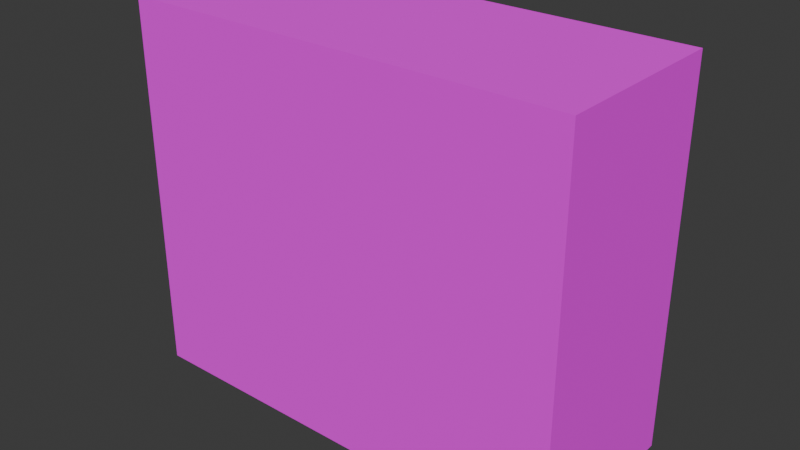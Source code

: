 # Source: wooden_drawer.blend  (saved by Blender 4.4.30; exported with 4.5.12 LTS)
import bpy
from mathutils import Matrix  # noqa: F401  (used for matrix-valued properties, if any)

bpy.ops.wm.read_factory_settings(use_empty=True)
scene = bpy.context.scene
scene.name = 'Scene'

# ---- collections
col_collection = bpy.data.collections.new('Collection'); scene.collection.children.link(col_collection)

# ---- images (referenced by path relative to the original .blend; pixels are not part of the script)
import os
ASSET_DIR = os.environ.get("B2B_ASSET_DIR", "")  # directory of the original .blend (textures are referenced by path, not embedded)
HERE = os.path.dirname(os.path.abspath(__file__))  # packed textures are extracted next to this script under _unpacked/

def load_image(name, relpath, width, height, colorspace="sRGB"):
    """Load a texture the original file referenced (path relative to the .blend, or extracted next to this script)."""
    p = next((c for c in (os.path.join(HERE, relpath), os.path.join(ASSET_DIR, relpath)) if relpath and os.path.exists(c)), "")
    if p:
        img = bpy.data.images.load(p, check_existing=True)
        img.name = name
    else:  # same state as the original file: an image datablock whose file is absent (Cycles renders it pink)
        img = bpy.data.images.new(name, width, height)
        img.source = "FILE"
        img.filepath = "//" + (relpath or name)
    img.colorspace_settings.name = colorspace
    return img
img_basecolor_woodendrawers_alpha_woodendrawers_0_png = load_image('BaseColor_WoodenDrawers-Alpha_WoodenDrawers_0.png', 'BaseColor_WoodenDrawers-Alpha_WoodenDrawers_0.png', 1024, 1024, 'sRGB')

# ---- materials (node trees are filled in below, after node groups)
mat_woodendrawers = bpy.data.materials.new('WoodenDrawers')
mat_woodendrawers.surface_render_method = 'BLENDED'
mat_woodendrawers.blend_method = 'BLEND'

# ---- material node trees
mat_woodendrawers.use_nodes = True; mat_woodendrawers.node_tree.nodes.clear()
_N = mat_woodendrawers.node_tree.nodes; _L = mat_woodendrawers.node_tree.links
n0 = _N.new('ShaderNodeBsdfPrincipled'); n0.name = 'Principled BSDF'; n0.location = (10, 300)
n0.inputs[2].default_value = 1.0
n1 = _N.new('ShaderNodeOutputMaterial'); n1.name = 'Material Output'; n1.location = (300, 300)
n2 = _N.new('ShaderNodeTexImage'); n2.name = 'Image Texture'; n2.location = (-440, 210)
n2.label = 'BASE COLOR'
n2.image = img_basecolor_woodendrawers_alpha_woodendrawers_0_png
n2.interpolation = 'Closest'
_L.new(n0.outputs[0], n1.inputs[0])
_L.new(n2.outputs[0], n0.inputs[0])
_L.new(n2.outputs[1], n0.inputs[4])
n1.is_active_output = True

# ---- world
world_world = bpy.data.worlds.new('World'); scene.world = world_world
world_world.use_nodes = True; world_world.node_tree.nodes.clear()
_N = world_world.node_tree.nodes; _L = world_world.node_tree.links
n0 = _N.new('ShaderNodeOutputWorld'); n0.name = 'World Output'; n0.location = (300, 300)
n1 = _N.new('ShaderNodeBackground'); n1.name = 'Background'; n1.location = (10, 300)
n1.inputs[0].default_value = (0.05088, 0.05088, 0.05088, 1.0)
_L.new(n1.outputs[0], n0.inputs[0])
n0.is_active_output = True
world_world.color = (0.05088, 0.05088, 0.05088)
world_world.sun_shadow_jitter_overblur = 0.0

# ---- meshes
me_cube_001 = bpy.data.meshes.new('Cube.001')
me_cube_001.from_pydata([(-0.5928, -0.24, 0.1614), (-0.5928, -0.24, 0.1614), (-0.5928, -0.24, 0.1614), (-0.5928, -0.24, 0.1614), (-0.5928, -0.24, 0.1614), (-0.5928, -0.24, 1.0), (-0.5928, -0.24, 1.0), (-0.5928, -0.24, 1.0), (-0.5928, 0.24, 0.1614), (-0.5928, 0.24, 0.1614), (-0.5928, 0.24, 0.1614), (-0.5928, 0.24, 0.1614), (-0.5928, 0.24, 0.1614), (-0.5928, 0.24, 1.0), (-0.5928, 0.24, 1.0), (-0.5928, 0.24, 1.0), (0.5928, -0.24, 0.1614), (0.5928, -0.24, 0.1614), (0.5928, -0.24, 0.1614), (0.5928, -0.24, 0.1614), (0.5928, -0.24, 0.1614), (0.5928, -0.24, 1.0), (0.5928, -0.24, 1.0), (0.5928, -0.24, 1.0), (0.5928, 0.24, 0.1614), (0.5928, 0.24, 0.1614), (0.5928, 0.24, 0.1614), (0.5928, 0.24, 0.1614), (0.5928, 0.24, 0.1614), (0.5928, 0.24, 1.0), (0.5928, 0.24, 1.0), (0.5928, 0.24, 1.0), (-0.5928, -0.24, -1.858e-07), (-0.5928, -0.24, -1.858e-07), (-0.5928, 0.24, -1.858e-07), (-0.5928, 0.24, -1.858e-07), (0.5928, -0.24, -1.858e-07), (0.5928, -0.24, -1.858e-07), (0.5928, 0.24, -1.858e-07), (0.5928, 0.24, -1.858e-07)], [], [(3, 7, 15), (3, 15, 11), (9, 13, 29), (9, 29, 25), (27, 31, 23), (27, 23, 19), (17, 21, 5), (17, 5, 1), (4, 12, 35), (4, 35, 33), (30, 14, 6), (30, 6, 22), (28, 20, 37), (28, 37, 39), (16, 0, 32), (16, 32, 36), (8, 24, 38), (8, 38, 34), (26, 18, 2), (26, 2, 10)])
_uv = me_cube_001.uv_layers.new(name='UVMap')
_uv.uv.foreach_set('vector', [0.8727, 0.1609, 0.8727, 0.4828, 0.6884, 0.4828, 0.8727, 0.1609, 0.6884, 0.4828, 0.6884, 0.1609, 0.3437, 0.9777, 0.02178, 0.9777, 0.02178, 0.5225, 0.3437, 0.9777, 0.02178, 0.5225, 0.3437, 0.5225, 0.6449, 0.1593, 0.6449, 0.4813, 0.4606, 0.4813, 0.6449, 0.1593, 0.4606, 0.4813, 0.4606, 0.1593, 0.3873, 0.5209, 0.7092, 0.5209, 0.7092, 0.9761, 0.3873, 0.5209, 0.7092, 0.9761, 0.3873, 0.9761, 0.9782, 0.06627, 0.9782, 0.2505, 0.9163, 0.2505, 0.9782, 0.06627, 0.9163, 0.2505, 0.9163, 0.06627, 0.9371, 0.5225, 0.9371, 0.9777, 0.7528, 0.9777, 0.9371, 0.5225, 0.7528, 0.9777, 0.7528, 0.5225, 0.9163, 0.4769, 0.9163, 0.2927, 0.9782, 0.2927, 0.9163, 0.4769, 0.9782, 0.2927, 0.9782, 0.4769, 0.3551, 0.4781, 0.3551, 0.02292, 0.4171, 0.02292, 0.3551, 0.4781, 0.4171, 0.02292, 0.4171, 0.4781, 0.2496, 0.4812, 0.2496, 0.02602, 0.3116, 0.02602, 0.2496, 0.4812, 0.3116, 0.02602, 0.3116, 0.4812, 0.206, 0.5205, 0.02178, 0.5205, 0.02178, 0.9757, 0.206, 0.5205, 0.02178, 0.9757, 0.206, 0.9757])
me_cube_001.materials.append(mat_woodendrawers)
me_cube_001.update()
me_cube_001.normals_split_custom_set([tuple(v) for v in zip(*[iter([-1.0, 0.0, 0.0, -1.0, 0.0, 0.0, -1.0, 0.0, 0.0, -1.0, 0.0, 0.0, -1.0, 0.0, 0.0, -1.0, 0.0, 0.0, 0.0, 1.0, 0.0, 0.0, 1.0, 0.0, 0.0, 1.0, 0.0, 0.0, 1.0, 0.0, 0.0, 1.0, 0.0, 0.0, 1.0, 0.0, 1.0, 0.0, 0.0, 1.0, 0.0, 0.0, 1.0, 0.0, 0.0, 1.0, 0.0, 0.0, 1.0, 0.0, 0.0, 1.0, 0.0, 0.0, 0.0, -1.0, 0.0, 0.0, -1.0, 0.0, 0.0, -1.0, 0.0, 0.0, -1.0, 0.0, 0.0, -1.0, 0.0, 0.0, -1.0, 0.0, -1.0, 0.0, 0.0, -1.0, 0.0, 0.0, -1.0, 0.0, 0.0, -1.0, 0.0, 0.0, -1.0, 0.0, 0.0, -1.0, 0.0, 0.0, 0.0, 0.0, 1.0, 0.0, 0.0, 1.0, 0.0, 0.0, 1.0, 0.0, 0.0, 1.0, 0.0, 0.0, 1.0, 0.0, 0.0, 1.0, 1.0, 0.0, 0.0, 1.0, 0.0, 0.0, 1.0, 0.0, 0.0, 1.0, 0.0, 0.0, 1.0, 0.0, 0.0, 1.0, 0.0, 0.0, 0.0, -1.0, 0.0, 0.0, -1.0, 0.0, 0.0, -1.0, 0.0, 0.0, -1.0, 0.0, 0.0, -1.0, 0.0, 0.0, -1.0, 0.0, 0.0, 1.0, 0.0, 0.0, 1.0, 0.0, 0.0, 1.0, 0.0, 0.0, 1.0, 0.0, 0.0, 1.0, 0.0, 0.0, 1.0, 0.0, 0.0, 0.0, -1.0, 0.0, 0.0, -1.0, 0.0, 0.0, -1.0, 0.0, 0.0, -1.0, 0.0, 0.0, -1.0, 0.0, 0.0, -1.0])] * 3)])

# ---- objects
ob_sm_woodendrawers = bpy.data.objects.new('SM_WoodenDrawers', me_cube_001)

# ---- transforms, parenting, visibility, modifiers, constraints
ob_sm_woodendrawers.location = (0.0, 0.0, 0.0)
ob_sm_woodendrawers.rotation_mode = 'QUATERNION'
ob_sm_woodendrawers.rotation_quaternion = (1.0, 0.0, 0.0, 0.0)

# ---- collection membership
col_collection.objects.link(ob_sm_woodendrawers)

# ---- scene / render settings (as saved in the file)
scene.frame_start = 1; scene.frame_end = 250; scene.frame_set(1)
scene.render.engine = 'BLENDER_EEVEE_NEXT'
bpy.context.view_layer.update()

# ---- added for rendering (the .blend has no active camera and no usable light): camera, sun
cam_auto = bpy.data.cameras.new('AutoCamera')
cam_auto.lens = 50.0
cam_auto.sensor_width = 36.0
cam_auto.clip_end = 1000.0
ob_auto_camera = bpy.data.objects.new('AutoCamera', cam_auto)
scene.collection.objects.link(ob_auto_camera)
ob_auto_camera.location = (1.50223, -1.80267, 1.70178)
ob_auto_camera.rotation_euler = (1.09748, -7.21219e-08, 0.694738)
scene.camera = ob_auto_camera
light_auto_sun = bpy.data.lights.new('AutoSun', 'SUN')
light_auto_sun.energy = 3.0
light_auto_sun.angle = 0.0523599
ob_auto_sun = bpy.data.objects.new('AutoSun', light_auto_sun)
scene.collection.objects.link(ob_auto_sun)
ob_auto_sun.rotation_euler = (0.872665, 0.174533, 0.523599)
bpy.context.view_layer.update()
